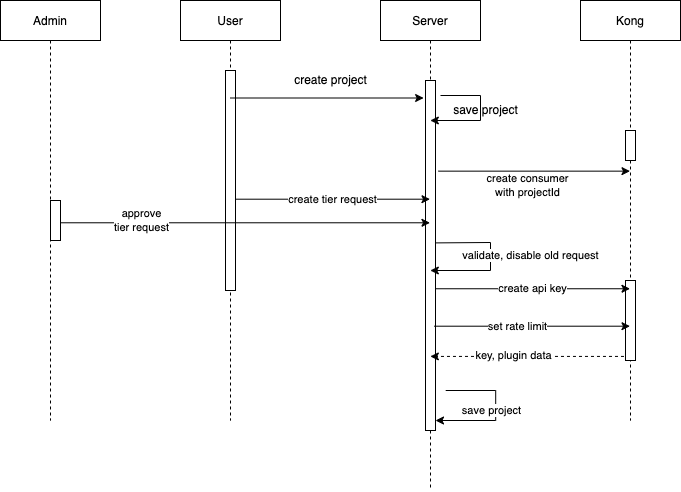

The diagram above was exported from draw.io. Its source (the exported page's mxGraphModel, read from the mxfile embedded in the PNG):
<mxGraphModel dx="1751" dy="601" grid="1" gridSize="10" guides="1" tooltips="1" connect="1" arrows="1" fold="1" page="1" pageScale="1" pageWidth="850" pageHeight="1100" math="0" shadow="0">
  <root>
    <mxCell id="0" />
    <mxCell id="1" parent="0" />
    <mxCell id="3nuBFxr9cyL0pnOWT2aG-1" value="User" style="shape=umlLifeline;perimeter=lifelinePerimeter;container=1;collapsible=0;recursiveResize=0;rounded=0;shadow=0;strokeWidth=1;" parent="1" vertex="1">
      <mxGeometry x="120" y="80" width="100" height="420" as="geometry" />
    </mxCell>
    <mxCell id="3nuBFxr9cyL0pnOWT2aG-2" value="" style="points=[];perimeter=orthogonalPerimeter;rounded=0;shadow=0;strokeWidth=1;" parent="3nuBFxr9cyL0pnOWT2aG-1" vertex="1">
      <mxGeometry x="45" y="70" width="10" height="220" as="geometry" />
    </mxCell>
    <mxCell id="3nuBFxr9cyL0pnOWT2aG-5" value="Server" style="shape=umlLifeline;perimeter=lifelinePerimeter;container=1;collapsible=0;recursiveResize=0;rounded=0;shadow=0;strokeWidth=1;" parent="1" vertex="1">
      <mxGeometry x="320" y="80" width="100" height="490" as="geometry" />
    </mxCell>
    <mxCell id="3nuBFxr9cyL0pnOWT2aG-6" value="" style="points=[];perimeter=orthogonalPerimeter;rounded=0;shadow=0;strokeWidth=1;" parent="3nuBFxr9cyL0pnOWT2aG-5" vertex="1">
      <mxGeometry x="45" y="80" width="10" height="350" as="geometry" />
    </mxCell>
    <mxCell id="js-x__rS9xseqkKX2CaO-7" value="" style="endArrow=classic;html=1;rounded=0;" edge="1" parent="3nuBFxr9cyL0pnOWT2aG-5" target="3nuBFxr9cyL0pnOWT2aG-5">
      <mxGeometry width="50" height="50" relative="1" as="geometry">
        <mxPoint x="60" y="95" as="sourcePoint" />
        <mxPoint x="180" y="140" as="targetPoint" />
        <Array as="points">
          <mxPoint x="100" y="95" />
          <mxPoint x="100" y="120" />
        </Array>
      </mxGeometry>
    </mxCell>
    <mxCell id="js-x__rS9xseqkKX2CaO-25" value="" style="endArrow=classic;html=1;rounded=0;" edge="1" parent="3nuBFxr9cyL0pnOWT2aG-5">
      <mxGeometry width="50" height="50" relative="1" as="geometry">
        <mxPoint x="65.19" y="390" as="sourcePoint" />
        <mxPoint x="55.00034482758605" y="420" as="targetPoint" />
        <Array as="points">
          <mxPoint x="115.19" y="390" />
          <mxPoint x="115.19" y="420" />
        </Array>
      </mxGeometry>
    </mxCell>
    <mxCell id="js-x__rS9xseqkKX2CaO-26" value="save project" style="edgeLabel;html=1;align=center;verticalAlign=middle;resizable=0;points=[];" vertex="1" connectable="0" parent="js-x__rS9xseqkKX2CaO-25">
      <mxGeometry x="-0.02" y="-2" relative="1" as="geometry">
        <mxPoint x="-3" y="1" as="offset" />
      </mxGeometry>
    </mxCell>
    <mxCell id="js-x__rS9xseqkKX2CaO-27" value="" style="endArrow=classic;html=1;rounded=0;exitX=0.952;exitY=0.464;exitDx=0;exitDy=0;exitPerimeter=0;" edge="1" parent="3nuBFxr9cyL0pnOWT2aG-5" source="3nuBFxr9cyL0pnOWT2aG-6" target="3nuBFxr9cyL0pnOWT2aG-5">
      <mxGeometry width="50" height="50" relative="1" as="geometry">
        <mxPoint x="90" y="270" as="sourcePoint" />
        <mxPoint x="140" y="220" as="targetPoint" />
        <Array as="points">
          <mxPoint x="110" y="242" />
          <mxPoint x="110" y="270" />
        </Array>
      </mxGeometry>
    </mxCell>
    <mxCell id="js-x__rS9xseqkKX2CaO-28" value="validate, disable old request" style="edgeLabel;html=1;align=center;verticalAlign=middle;resizable=0;points=[];" vertex="1" connectable="0" parent="js-x__rS9xseqkKX2CaO-27">
      <mxGeometry x="-0.0486" relative="1" as="geometry">
        <mxPoint x="40" as="offset" />
      </mxGeometry>
    </mxCell>
    <mxCell id="js-x__rS9xseqkKX2CaO-1" value="Kong" style="shape=umlLifeline;perimeter=lifelinePerimeter;container=1;collapsible=0;recursiveResize=0;rounded=0;shadow=0;strokeWidth=1;" vertex="1" parent="1">
      <mxGeometry x="520" y="80" width="100" height="420" as="geometry" />
    </mxCell>
    <mxCell id="js-x__rS9xseqkKX2CaO-2" value="" style="points=[];perimeter=orthogonalPerimeter;rounded=0;shadow=0;strokeWidth=1;" vertex="1" parent="js-x__rS9xseqkKX2CaO-1">
      <mxGeometry x="45" y="130" width="10" height="30" as="geometry" />
    </mxCell>
    <mxCell id="js-x__rS9xseqkKX2CaO-18" value="" style="points=[];perimeter=orthogonalPerimeter;rounded=0;shadow=0;strokeWidth=1;" vertex="1" parent="js-x__rS9xseqkKX2CaO-1">
      <mxGeometry x="45" y="280" width="10" height="80" as="geometry" />
    </mxCell>
    <mxCell id="js-x__rS9xseqkKX2CaO-3" value="" style="endArrow=classic;html=1;rounded=0;entryX=-0.186;entryY=0.05;entryDx=0;entryDy=0;entryPerimeter=0;" edge="1" parent="1" source="3nuBFxr9cyL0pnOWT2aG-1" target="3nuBFxr9cyL0pnOWT2aG-6">
      <mxGeometry width="50" height="50" relative="1" as="geometry">
        <mxPoint x="240" y="220" as="sourcePoint" />
        <mxPoint x="290" y="170" as="targetPoint" />
      </mxGeometry>
    </mxCell>
    <mxCell id="js-x__rS9xseqkKX2CaO-4" value="create project" style="text;html=1;align=center;verticalAlign=middle;resizable=0;points=[];autosize=1;strokeColor=none;fillColor=none;" vertex="1" parent="1">
      <mxGeometry x="225" y="150" width="90" height="20" as="geometry" />
    </mxCell>
    <mxCell id="js-x__rS9xseqkKX2CaO-8" value="save project" style="text;html=1;align=center;verticalAlign=middle;resizable=0;points=[];autosize=1;strokeColor=none;fillColor=none;" vertex="1" parent="1">
      <mxGeometry x="385" y="180" width="80" height="20" as="geometry" />
    </mxCell>
    <mxCell id="js-x__rS9xseqkKX2CaO-9" value="" style="endArrow=classic;html=1;rounded=0;exitX=1.297;exitY=0.259;exitDx=0;exitDy=0;exitPerimeter=0;" edge="1" parent="1" source="3nuBFxr9cyL0pnOWT2aG-6" target="js-x__rS9xseqkKX2CaO-1">
      <mxGeometry width="50" height="50" relative="1" as="geometry">
        <mxPoint x="440" y="320" as="sourcePoint" />
        <mxPoint x="490" y="270" as="targetPoint" />
      </mxGeometry>
    </mxCell>
    <mxCell id="js-x__rS9xseqkKX2CaO-10" value="create consumer&lt;br&gt;with projectId" style="edgeLabel;html=1;align=center;verticalAlign=middle;resizable=0;points=[];" vertex="1" connectable="0" parent="js-x__rS9xseqkKX2CaO-9">
      <mxGeometry x="-0.022" relative="1" as="geometry">
        <mxPoint x="-5" y="14" as="offset" />
      </mxGeometry>
    </mxCell>
    <mxCell id="js-x__rS9xseqkKX2CaO-12" value="Admin" style="shape=umlLifeline;perimeter=lifelinePerimeter;container=1;collapsible=0;recursiveResize=0;rounded=0;shadow=0;strokeWidth=1;" vertex="1" parent="1">
      <mxGeometry x="-60" y="80" width="100" height="420" as="geometry" />
    </mxCell>
    <mxCell id="js-x__rS9xseqkKX2CaO-13" value="" style="points=[];perimeter=orthogonalPerimeter;rounded=0;shadow=0;strokeWidth=1;" vertex="1" parent="js-x__rS9xseqkKX2CaO-12">
      <mxGeometry x="50" y="200" width="10" height="40" as="geometry" />
    </mxCell>
    <mxCell id="js-x__rS9xseqkKX2CaO-14" value="create tier request" style="endArrow=classic;html=1;rounded=0;exitX=1.021;exitY=0.585;exitDx=0;exitDy=0;exitPerimeter=0;" edge="1" parent="1" source="3nuBFxr9cyL0pnOWT2aG-2" target="3nuBFxr9cyL0pnOWT2aG-5">
      <mxGeometry width="50" height="50" relative="1" as="geometry">
        <mxPoint x="220" y="340" as="sourcePoint" />
        <mxPoint x="270" y="290" as="targetPoint" />
      </mxGeometry>
    </mxCell>
    <mxCell id="js-x__rS9xseqkKX2CaO-15" value="" style="endArrow=classic;html=1;rounded=0;exitX=1.021;exitY=0.557;exitDx=0;exitDy=0;exitPerimeter=0;" edge="1" parent="1" source="js-x__rS9xseqkKX2CaO-13" target="3nuBFxr9cyL0pnOWT2aG-5">
      <mxGeometry width="50" height="50" relative="1" as="geometry">
        <mxPoint x="70" y="380" as="sourcePoint" />
        <mxPoint x="120" y="330" as="targetPoint" />
      </mxGeometry>
    </mxCell>
    <mxCell id="js-x__rS9xseqkKX2CaO-16" value="approve&lt;br&gt;tier request" style="edgeLabel;html=1;align=center;verticalAlign=middle;resizable=0;points=[];" vertex="1" connectable="0" parent="js-x__rS9xseqkKX2CaO-15">
      <mxGeometry x="-0.5673" y="3" relative="1" as="geometry">
        <mxPoint as="offset" />
      </mxGeometry>
    </mxCell>
    <mxCell id="js-x__rS9xseqkKX2CaO-17" value="create api key" style="endArrow=classic;html=1;rounded=0;exitX=1.021;exitY=0.595;exitDx=0;exitDy=0;exitPerimeter=0;" edge="1" parent="1" source="3nuBFxr9cyL0pnOWT2aG-6" target="js-x__rS9xseqkKX2CaO-1">
      <mxGeometry width="50" height="50" relative="1" as="geometry">
        <mxPoint x="460" y="400" as="sourcePoint" />
        <mxPoint x="510" y="350" as="targetPoint" />
      </mxGeometry>
    </mxCell>
    <mxCell id="js-x__rS9xseqkKX2CaO-19" value="" style="endArrow=classic;html=1;rounded=0;exitX=0.883;exitY=0.702;exitDx=0;exitDy=0;exitPerimeter=0;" edge="1" parent="1" source="3nuBFxr9cyL0pnOWT2aG-6" target="js-x__rS9xseqkKX2CaO-1">
      <mxGeometry width="50" height="50" relative="1" as="geometry">
        <mxPoint x="420" y="490" as="sourcePoint" />
        <mxPoint x="470" y="440" as="targetPoint" />
      </mxGeometry>
    </mxCell>
    <mxCell id="js-x__rS9xseqkKX2CaO-20" value="set rate limit" style="edgeLabel;html=1;align=center;verticalAlign=middle;resizable=0;points=[];" vertex="1" connectable="0" parent="js-x__rS9xseqkKX2CaO-19">
      <mxGeometry x="-0.1511" relative="1" as="geometry">
        <mxPoint as="offset" />
      </mxGeometry>
    </mxCell>
    <mxCell id="js-x__rS9xseqkKX2CaO-21" value="" style="endArrow=classic;html=1;rounded=0;exitX=-0.152;exitY=0.949;exitDx=0;exitDy=0;exitPerimeter=0;dashed=1;" edge="1" parent="1" source="js-x__rS9xseqkKX2CaO-18" target="3nuBFxr9cyL0pnOWT2aG-5">
      <mxGeometry width="50" height="50" relative="1" as="geometry">
        <mxPoint x="540" y="600" as="sourcePoint" />
        <mxPoint x="590" y="550" as="targetPoint" />
      </mxGeometry>
    </mxCell>
    <mxCell id="js-x__rS9xseqkKX2CaO-22" value="key, plugin data" style="edgeLabel;html=1;align=center;verticalAlign=middle;resizable=0;points=[];" vertex="1" connectable="0" parent="js-x__rS9xseqkKX2CaO-21">
      <mxGeometry x="0.1425" y="-1" relative="1" as="geometry">
        <mxPoint as="offset" />
      </mxGeometry>
    </mxCell>
  </root>
</mxGraphModel>